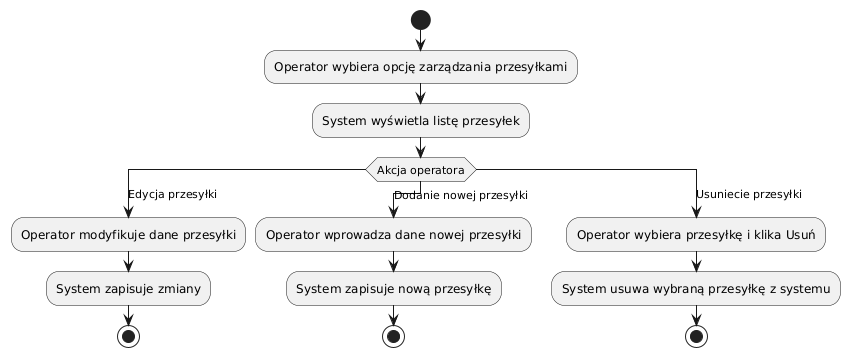

The diagram above was rendered by PlantUML. Its source (embedded in the PNG):
@startuml
start

:Operator wybiera opcję zarządzania przesyłkami;
:System wyświetla listę przesyłek;

switch (Akcja operatora)
  case (Edycja przesyłki)
    :Operator modyfikuje dane przesyłki;
    :System zapisuje zmiany;
    stop
  case (Dodanie nowej przesyłki)
    :Operator wprowadza dane nowej przesyłki;
    :System zapisuje nową przesyłkę;
    stop
  case (Usuniecie przesyłki)
    :Operator wybiera przesyłkę i klika Usuń;
    :System usuwa wybraną przesyłkę z systemu;
    stop
endswitch
@enduml